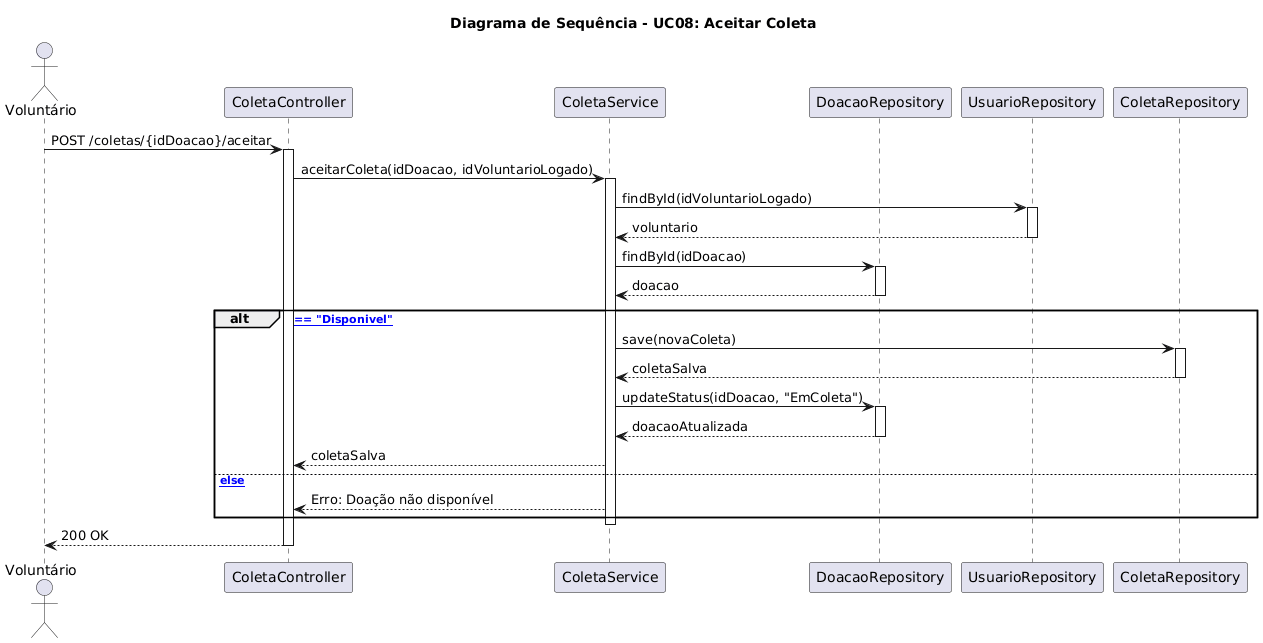

The diagram above was rendered by PlantUML. Its source (embedded in the PNG):
@startuml
title Diagrama de Sequência - UC08: Aceitar Coleta

actor Voluntário
participant "ColetaController" as Controller
participant "ColetaService" as Service
participant "DoacaoRepository" as DoacaoRepo
participant "UsuarioRepository" as UserRepo
participant "ColetaRepository" as ColetaRepo

Voluntário -> Controller : POST /coletas/{idDoacao}/aceitar
activate Controller

Controller -> Service : aceitarColeta(idDoacao, idVoluntarioLogado)
activate Service

Service -> UserRepo : findById(idVoluntarioLogado)
activate UserRepo
UserRepo --> Service : voluntario
deactivate UserRepo

Service -> DoacaoRepo : findById(idDoacao)
activate DoacaoRepo
DoacaoRepo --> Service : doacao
deactivate DoacaoRepo

alt [doacao.status == "Disponivel"]
    Service -> ColetaRepo : save(novaColeta)
    activate ColetaRepo
    ColetaRepo --> Service : coletaSalva
    deactivate ColetaRepo

    Service -> DoacaoRepo : updateStatus(idDoacao, "EmColeta")
    activate DoacaoRepo
    DoacaoRepo --> Service : doacaoAtualizada
    deactivate DoacaoRepo

    Service --> Controller : coletaSalva
else [else]
    Service --> Controller : Erro: Doação não disponível
end

deactivate Service
Controller --> Voluntário : 200 OK
deactivate Controller
@enduml